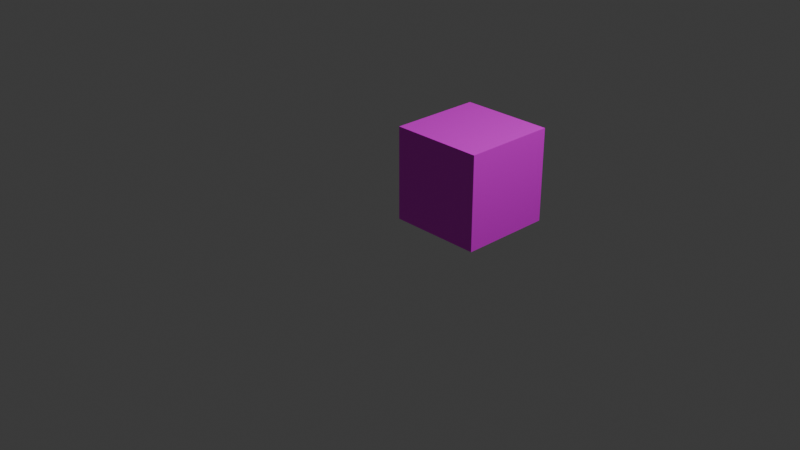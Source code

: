 # Source: conveyor.blend  (saved by Blender 4.1.24; exported with 4.5.12 LTS)
import bpy
from mathutils import Matrix  # noqa: F401  (used for matrix-valued properties, if any)

bpy.ops.wm.read_factory_settings(use_empty=True)
scene = bpy.context.scene
scene.name = 'Scene'

# ---- collections
col_collection = bpy.data.collections.new('Collection'); scene.collection.children.link(col_collection)

# ---- images (referenced by path relative to the original .blend; pixels are not part of the script)
import os
ASSET_DIR = os.environ.get("B2B_ASSET_DIR", "")  # directory of the original .blend (textures are referenced by path, not embedded)
HERE = os.path.dirname(os.path.abspath(__file__))  # packed textures are extracted next to this script under _unpacked/

def load_image(name, relpath, width, height, colorspace="sRGB"):
    """Load a texture the original file referenced (path relative to the .blend, or extracted next to this script)."""
    p = next((c for c in (os.path.join(HERE, relpath), os.path.join(ASSET_DIR, relpath)) if relpath and os.path.exists(c)), "")
    if p:
        img = bpy.data.images.load(p, check_existing=True)
        img.name = name
    else:  # same state as the original file: an image datablock whose file is absent (Cycles renders it pink)
        img = bpy.data.images.new(name, width, height)
        img.source = "FILE"
        img.filepath = "//" + (relpath or name)
    img.colorspace_settings.name = colorspace
    return img
img_world_png = load_image('world.png', 'world.png', 1024, 1024, 'sRGB')

# ---- materials (node trees are filled in below, after node groups)
mat_material = bpy.data.materials.new('Material')
mat_material.use_transparent_shadow = False

# ---- material node trees
mat_material.use_nodes = True; mat_material.node_tree.nodes.clear()
_N = mat_material.node_tree.nodes; _L = mat_material.node_tree.links
n0 = _N.new('ShaderNodeBsdfPrincipled'); n0.name = 'Principled BSDF'; n0.location = (10, 300)
n1 = _N.new('ShaderNodeOutputMaterial'); n1.name = 'Material Output'; n1.location = (300, 300)
n2 = _N.new('ShaderNodeTexImage'); n2.name = 'Image Texture'; n2.location = (-356, 277)
n2.image = img_world_png
_L.new(n0.outputs[0], n1.inputs[0])
_L.new(n2.outputs[0], n0.inputs[0])
n1.is_active_output = True

# ---- world
world_world = bpy.data.worlds.new('World'); scene.world = world_world
world_world.use_nodes = True; world_world.node_tree.nodes.clear()
_N = world_world.node_tree.nodes; _L = world_world.node_tree.links
n0 = _N.new('ShaderNodeOutputWorld'); n0.name = 'World Output'; n0.location = (300, 300)
n1 = _N.new('ShaderNodeBackground'); n1.name = 'Background'; n1.location = (10, 300)
n1.inputs[0].default_value = (0.05088, 0.05088, 0.05088, 1.0)
_L.new(n1.outputs[0], n0.inputs[0])
n0.is_active_output = True
world_world.color = (0.05088, 0.05088, 0.05088)
world_world.use_sun_shadow = False
world_world.sun_shadow_jitter_overblur = 0.0

# ---- cameras
cam_camera = bpy.data.cameras.new('Camera')
cam_camera.clip_end = 100.0
cam_camera.ortho_scale = 7.314

# ---- lights
light_light = bpy.data.lights.new('Light', 'POINT')
light_light.transmission_factor = 0.0
light_light.energy = 1000.0
light_light.shadow_soft_size = 0.1
light_light.shadow_maximum_resolution = 0.006
light_light.use_absolute_resolution = True

# ---- meshes
me_cube = bpy.data.meshes.new('Cube')
me_cube.from_pydata([(0.0, 0.0, 5.96e-08), (0.0, 0.0, 1.0), (0.0, 1.0, 5.96e-08), (0.0, 1.0, 1.0), (1.0, 0.0, 5.96e-08), (1.0, 0.0, 1.0), (1.0, 1.0, 5.96e-08), (1.0, 1.0, 1.0)], [], [(1, 2, 0), (3, 6, 2), (7, 4, 6), (5, 0, 4), (6, 0, 2), (3, 5, 7), (1, 3, 2), (3, 7, 6), (7, 5, 4), (5, 1, 0), (6, 4, 0), (3, 1, 5)])
_uv = me_cube.uv_layers.new(name='UVMap')
_uv.uv.foreach_set('vector', [0.3969, 0.1985, 0.364, 0.2315, 0.364, 0.1985, 0.3965, 0.1988, 0.3637, 0.2316, 0.3637, 0.1988, 0.364, 0.1986, 0.397, 0.2316, 0.3641, 0.2315, 0.397, 0.1985, 0.364, 0.2316, 0.364, 0.1985, 0.3968, 0.1989, 0.364, 0.2316, 0.364, 0.1989, 0.364, 0.1986, 0.331, 0.2316, 0.331, 0.1986, 0.3969, 0.1985, 0.3969, 0.2315, 0.364, 0.2315, 0.3965, 0.1988, 0.3965, 0.2316, 0.3637, 0.2316, 0.364, 0.1986, 0.397, 0.1985, 0.397, 0.2316, 0.397, 0.1985, 0.397, 0.2316, 0.364, 0.2316, 0.3968, 0.1989, 0.3968, 0.2316, 0.364, 0.2316, 0.364, 0.1986, 0.364, 0.2316, 0.331, 0.2316])
me_cube.materials.append(mat_material)
me_cube.update()

# ---- objects
ob_light = bpy.data.objects.new('Light', light_light)
ob_camera = bpy.data.objects.new('Camera', cam_camera)
ob_cube = bpy.data.objects.new('Cube', me_cube)

# ---- transforms, parenting, visibility, modifiers, constraints
ob_light.location = (4.076, 1.005, 5.904)
ob_light.rotation_euler = (0.6503, 0.05522, 1.866)
ob_light.lock_rotations_4d = False
ob_light.empty_display_type = 'ARROWS'
ob_light.color = (0.0, 0.0, 0.0, 0.0)
ob_light.lineart.crease_threshold = 0.0
ob_camera.location = (7.359, -6.926, 4.958)
ob_camera.rotation_euler = (1.109, 0.0, 0.8149)
ob_camera.lock_rotations_4d = False
ob_camera.empty_display_type = 'ARROWS'
ob_camera.color = (0.0, 0.0, 0.0, 0.0)
ob_camera.display_type = 'WIRE'
ob_camera.lineart.crease_threshold = 0.0
ob_cube.location = (0.0, 0.0, 0.0)

# ---- collection membership
col_collection.objects.link(ob_light)
col_collection.objects.link(ob_camera)
col_collection.objects.link(ob_cube)

# ---- scene / render settings (as saved in the file)
scene.camera = ob_camera
scene.frame_start = 1; scene.frame_end = 250; scene.frame_set(1)
scene.render.engine = 'BLENDER_EEVEE_NEXT'
scene.cycles.sampling_pattern = 'TABULATED_SOBOL'
scene.eevee.ray_tracing_options.trace_max_roughness = 0.0
bpy.context.view_layer.update()
